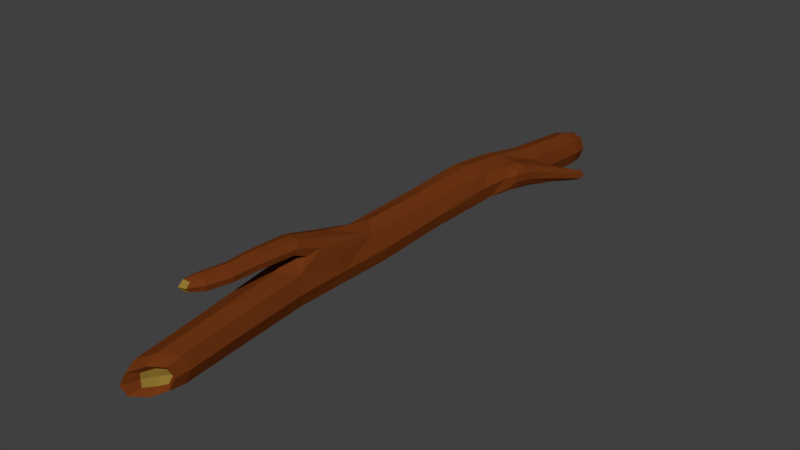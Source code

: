 # Source: Log_1.blend  (saved by Blender 2.78.0; exported with 4.5.12 LTS)
import bpy
from mathutils import Matrix  # noqa: F401  (used for matrix-valued properties, if any)

bpy.ops.wm.read_factory_settings(use_empty=True)
scene = bpy.context.scene
scene.name = 'Scene'

# ---- collections
col_collection_1 = bpy.data.collections.new('Collection 1'); scene.collection.children.link(col_collection_1)

# ---- materials (node trees are filled in below, after node groups)
mat_brown_5 = bpy.data.materials.new('Brown.5')
mat_brown_5.alpha_threshold = 0.0
mat_brown_5.use_transparent_shadow = False
mat_brown_5.diffuse_color = (0.159, 0.03689, 0.006995, 1.0)
mat_brown_5.roughness = 0.5
mat_brown_5.specular_intensity = 0.0
mat_brown_6 = bpy.data.materials.new('Brown.6')
mat_brown_6.alpha_threshold = 0.0
mat_brown_6.use_transparent_shadow = False
mat_brown_6.diffuse_color = (0.281, 0.1813, 0.03082, 1.0)
mat_brown_6.roughness = 0.5
mat_brown_6.specular_intensity = 0.0

# ---- material node trees

# ---- world
world_world = bpy.data.worlds.new('World'); scene.world = world_world
world_world.color = (0.05088, 0.05088, 0.05088)
world_world.use_sun_shadow = False
world_world.sun_shadow_jitter_overblur = 0.0
world_world.cycles.sampling_method = 'MANUAL'

# ---- meshes
me_cube = bpy.data.meshes.new('Cube')
me_cube.from_pydata([(-1.046, 2.796, -62.9), (1.993, 5.234, -62.66), (4.672, 5.599, -7.768), (0.2373, 2.174, -7.125), (0.4195, 10.21, -6.557), (3.375, 0.9904, 67.55), (4.328, 4.785, 21.23), (-4.381, 4.85, 21.25), (-0.07209, 0.7937, 21.1), (3.509, 3.98, 65.03), (0.7345, 4.011, 71.13), (3.375, 7.032, 67.55), (6.016, 4.011, 63.97), (0.01904, 12.27, 21.38), (-3.476, 11.45, 25.91), (3.164, 11.42, 25.91), (-3.23, 13.58, 50.04), (-0.3304, 10.61, 30.44), (-3.088, 13.58, 54.65), (0.2207, 13.58, 51.44), (-1.504, 15.3, 50.74), (-1.504, 11.87, 50.74), (5.304, 4.454, 47.93), (1.456, 8.482, 50.25), (-2.392, 4.454, 52.58), (1.456, 0.427, 50.25), (2.053, 5.899, -63.53), (2.359, -0.4926, -62.55), (5.459, 2.611, -63.18), (-1.242, 4.44, -50.58), (2.097, 2.78, -60.39), (-0.6248, 2.512, -62.28), (4.862, 2.683, -62.24), (2.245, -0.03895, -61.86), (-4.016, 6.789, -5.914), (1.284, 9.994, -33.03), (1.357, 2.46, -32.22), (5.957, 8.736, -34.33), (5.776, 3.384, -50.89), (2.445, 0.1577, -49.88), (2.09, 7.666, -51.59), (-2.252, 7.185, -31.71), (7.826, 6.997, -33.88), (8.519, -0.116, -53.16), (6.763, 3.529, -33.1), (6.156, 6.828, -29.55), (10.07, -0.004745, -54.43), (9.44, 1.123, -54.21), (11.21, 0.778, -53.71), (10.29, -0.4614, -52.66), (8.518, 1.528, -44.01), (9.428, 3.995, -44.42), (7.702, 4.576, -46.3), (6.792, 2.109, -45.9), (-0.1259, 12.1, 38.64), (-0.1259, 15.52, 38.64), (2.285, 13.81, 39.03), (-2.537, 13.81, 38.25), (-3.47, 3.632, -6.356), (-4.236, 5.326, 9.867), (-0.3403, 5.17, -63.3), (-0.5948, 2.496, -63.37), (2.278, -0.1236, -62.99), (2.024, 5.19, -63.8), (4.897, 2.57, -63.42), (4.767, 0.237, -62.78), (3.182, 8.77, -7.321), (4.664, 4.948, 9.377), (0.1344, 1.116, 9.374), (0.2939, 10.01, 9.871), (-3.939, 4.76, 33.68), (4.323, 4.743, 32.51), (0.1808, 0.725, 33.06), (0.1162, 9.219, 35.39), (-3.82, 8.507, 22.49), (3.748, 8.461, 22.47), (3.518, 1.771, 21.12), (-3.639, 1.828, 21.14), (1.942, 3.988, 67.81), (5.008, 3.988, 63.52), (3.475, 2.226, 65.66), (3.475, 5.75, 65.66), (5.356, 1.746, 64.87), (-1.43, 1.434, 52.0), (-1.43, 7.475, 52.0), (4.342, 7.475, 48.51), (-0.1919, 14.82, 30.22), (-2.095, 12.07, 22.52), (2.045, 12.04, 22.51), (-3.123, 13.33, 31.26), (2.623, 10.81, 29.3), (-3.197, 10.82, 29.31), (2.652, 13.32, 31.45), (-0.2793, 11.84, 32.49), (-2.692, 14.87, 53.67), (-3.892, 13.58, 53.18), (-1.491, 13.58, 54.16), (-2.692, 12.3, 53.67), (-2.892, 12.3, 50.18), (-1.528, 15.09, 38.38), (-0.304, 14.87, 51.23), (2.088, 12.52, 38.97), (4.342, 1.434, 48.51), (1.395, 1.746, 70.23), (1.395, 6.276, 70.23), (5.356, 6.276, 64.87), (6.219, 4.137, 60.68), (2.829, 7.913, 64.49), (-0.5617, 4.137, 68.29), (2.829, 0.3615, 64.49), (-0.1257, 0.3757, -62.57), (-0.3982, 7.247, -51.14), (5.132, 0.8239, -50.09), (4.524, 5.03, -63.51), (2.077, 6.884, -60.05), (2.433, -0.5857, -58.78), (5.95, 2.862, -59.64), (-1.441, 3.436, -59.19), (-0.07951, 2.666, -60.87), (2.203, 0.637, -60.54), (2.003, 4.832, -61.18), (4.285, 2.802, -60.84), (4.082, 4.639, -62.55), (-0.03343, 4.511, -62.58), (0.1556, 0.556, -61.97), (4.271, 0.6845, -61.95), (-1.584, 3.999, -31.75), (3.987, 9.079, -33.94), (-2.389, 9.649, -5.935), (3.99, 2.726, -7.751), (-3.446, 7.866, -21.35), (0.6612, 10.87, -22.62), (0.5428, 2.958, -22.84), (4.966, 6.355, -23.11), (-1.134, 9.892, -32.12), (4.747, 2.369, -32.78), (-0.331, 1.369, -50.1), (4.666, 6.208, -51.61), (5.777, 3.393, -43.96), (2.164, 1.314, -39.74), (1.892, 8.588, -41.47), (-1.246, 5.719, -40.33), (7.226, 8.273, -34.28), (7.392, 7.037, -31.62), (7.692, 5.289, -33.39), (8.242, 6.164, -37.68), (5.9, 8.816, -30.63), (6.499, 7.139, -39.82), (7.299, 2.89, -37.49), (6.513, 4.493, -30.54), (9.01, -0.2345, -53.93), (11.03, 0.3929, -54.44), (9.7, 0.6381, -54.73), (10.34, -0.4797, -53.63), (8.539, 0.4756, -53.7), (7.463, 1.037, -44.86), (10.55, 1.375, -54.33), (11.19, -0.04253, -52.95), (6.78, 3.651, -46.56), (9.172, -0.4841, -52.75), (8.829, 4.738, -45.47), (9.369, 2.78, -43.74), (9.741, 0.1683, -49.96), (10.66, 1.772, -50.84), (8.903, 2.19, -51.77), (7.985, 0.5865, -50.89), (-2.34, 12.52, 38.31), (-2.705, 14.87, 50.26), (1.276, 15.09, 38.89), (-0.1172, 12.3, 51.31), (-0.3683, 11.93, 45.76), (-0.3683, 15.35, 45.76), (1.622, 13.64, 46.42), (-2.358, 13.64, 45.1), (-3.692, 2.27, 9.622), (-2.674, 9.003, 12.1), (0.1851, 0.5126, -63.07), (-0.001737, 4.498, -63.68), (4.0, 1.972, 9.25), (3.193, 8.803, 11.86), (4.308, 0.5685, -63.11), (4.114, 4.553, -63.71), (-2.993, 1.739, 33.5), (-3.394, 8.489, 32.61), (3.399, 8.481, 32.05), (3.36, 1.724, 32.63), (2.181, 2.54, 67.9), (2.181, 5.448, 67.9), (4.717, 5.448, 64.4), (4.717, 2.54, 64.4), (1.444, 14.44, 30.57), (-1.85, 14.45, 30.44), (-2.953, 12.21, 32.12), (2.416, 12.21, 32.29), (-1.509, 14.53, 53.27), (-3.259, 14.53, 52.56), (-3.342, 12.63, 52.52), (-1.426, 12.63, 53.3), (5.372, 1.305, 61.63), (0.286, 1.305, 67.34), (0.286, 6.969, 67.34), (5.372, 6.969, 61.63), (-0.4175, 0.5321, -58.8), (-0.6167, 6.197, -59.7), (5.194, 0.1641, -59.07), (4.859, 5.704, -60.09), (0.4548, 4.168, -61.46), (0.5999, 1.131, -61.0), (3.759, 1.23, -60.98), (3.614, 4.266, -61.44), (-2.82, 4.634, -21.81), (3.84, 9.578, -25.28), (-2.049, 10.62, -21.58), (4.58, 3.187, -25.47), (-0.3493, 8.44, -40.86), (5.643, 1.459, -39.52), (-0.5064, 2.615, -39.94), (4.835, 6.746, -41.88), (7.667, 7.105, -38.76), (6.904, 8.216, -32.04), (7.294, 5.546, -31.74), (8.145, 4.649, -37.09), (8.996, 0.2794, -54.18), (9.468, -0.4679, -53.45), (10.49, 0.8586, -54.63), (10.96, -0.09214, -53.7), (7.996, 1.46, -51.49), (8.643, 0.008874, -50.28), (10.02, 2.414, -51.59), (10.63, 0.8332, -50.1), (-2.079, 12.36, 45.21), (-1.643, 14.92, 45.33), (0.906, 14.92, 46.2), (1.342, 12.36, 46.32)], [], [(0, 110, 202, 117), (0, 117, 203, 60), (0, 60, 177, 61), (0, 61, 176, 110), (1, 123, 177, 63), (1, 63, 181, 122), (1, 122, 209, 120), (1, 120, 206, 123), (2, 129, 213, 133), (2, 133, 211, 66), (2, 66, 179, 67), (2, 67, 178, 129), (3, 58, 210, 132), (3, 132, 213, 129), (3, 129, 178, 68), (3, 68, 174, 58), (4, 66, 211, 131), (4, 131, 212, 128), (4, 128, 175, 69), (4, 69, 179, 66), (5, 103, 199, 109), (5, 109, 198, 82), (5, 82, 189, 80), (5, 80, 186, 103), (6, 76, 178, 67), (6, 67, 179, 75), (6, 75, 184, 71), (6, 71, 185, 76), (7, 74, 175, 59), (7, 59, 174, 77), (7, 77, 182, 70), (7, 70, 183, 74), (8, 77, 174, 68), (8, 68, 178, 76), (8, 76, 185, 72), (8, 72, 182, 77), (9, 80, 189, 79), (9, 79, 188, 81), (9, 81, 187, 78), (9, 78, 186, 80), (10, 104, 200, 108), (10, 108, 199, 103), (10, 103, 186, 78), (10, 78, 187, 104), (11, 105, 201, 107), (11, 107, 200, 104), (11, 104, 187, 81), (11, 81, 188, 105), (12, 82, 198, 106), (12, 106, 201, 105), (12, 105, 188, 79), (12, 79, 189, 82), (13, 69, 175, 87), (13, 87, 191, 86), (13, 86, 190, 88), (13, 88, 179, 69), (14, 74, 183, 91), (14, 91, 192, 89), (14, 89, 191, 87), (14, 87, 175, 74), (15, 90, 184, 75), (15, 75, 179, 88), (15, 88, 190, 92), (15, 92, 193, 90), (16, 167, 231, 173), (16, 173, 230, 98), (16, 98, 196, 95), (16, 95, 195, 167), (17, 91, 183, 73), (17, 73, 184, 90), (17, 90, 193, 93), (17, 93, 192, 91), (18, 95, 196, 97), (18, 97, 197, 96), (18, 96, 194, 94), (18, 94, 195, 95), (19, 169, 233, 172), (19, 172, 232, 100), (19, 100, 194, 96), (19, 96, 197, 169), (20, 100, 232, 171), (20, 171, 231, 167), (20, 167, 195, 94), (20, 94, 194, 100), (21, 98, 230, 170), (21, 170, 233, 169), (21, 169, 197, 97), (21, 97, 196, 98), (22, 102, 185, 71), (22, 71, 184, 85), (22, 85, 201, 106), (22, 106, 198, 102), (23, 85, 184, 73), (23, 73, 183, 84), (23, 84, 200, 107), (23, 107, 201, 85), (24, 84, 183, 70), (24, 70, 182, 83), (24, 83, 199, 108), (24, 108, 200, 84), (25, 83, 182, 72), (25, 72, 185, 102), (25, 102, 198, 109), (25, 109, 199, 83), (26, 113, 181, 63), (26, 63, 177, 60), (26, 60, 203, 114), (26, 114, 205, 113), (27, 110, 176, 62), (27, 62, 180, 65), (27, 65, 204, 115), (27, 115, 202, 110), (28, 65, 180, 64), (28, 64, 181, 113), (28, 113, 205, 116), (28, 116, 204, 65), (29, 136, 216, 141), (29, 141, 214, 111), (29, 111, 203, 117), (29, 117, 202, 136), (30, 119, 207, 118), (30, 118, 206, 120), (30, 120, 209, 121), (30, 121, 208, 119), (31, 124, 176, 61), (31, 61, 177, 123), (31, 123, 206, 118), (31, 118, 207, 124), (32, 122, 181, 64), (32, 64, 180, 125), (32, 125, 208, 121), (32, 121, 209, 122), (33, 125, 180, 62), (33, 62, 176, 124), (33, 124, 207, 119), (33, 119, 208, 125), (34, 58, 174, 59), (34, 59, 175, 128), (34, 128, 212, 130), (34, 130, 210, 58), (35, 127, 217, 140), (35, 140, 214, 134), (35, 134, 212, 131), (35, 131, 211, 127), (36, 126, 216, 139), (36, 139, 215, 135), (36, 135, 213, 132), (36, 132, 210, 126), (37, 147, 217, 127), (37, 127, 211, 146), (37, 146, 219, 142), (37, 142, 218, 147), (38, 112, 204, 116), (38, 116, 205, 137), (38, 137, 217, 138), (38, 138, 215, 112), (39, 136, 202, 115), (39, 115, 204, 112), (39, 112, 215, 139), (39, 139, 216, 136), (40, 137, 205, 114), (40, 114, 203, 111), (40, 111, 214, 140), (40, 140, 217, 137), (41, 126, 210, 130), (41, 130, 212, 134), (41, 134, 214, 141), (41, 141, 216, 126), (42, 144, 221, 145), (42, 145, 218, 142), (42, 142, 219, 143), (42, 143, 220, 144), (43, 159, 227, 165), (43, 165, 226, 154), (43, 154, 222, 150), (43, 150, 223, 159), (44, 149, 213, 135), (44, 135, 215, 148), (44, 148, 221, 144), (44, 144, 220, 149), (45, 146, 211, 133), (45, 133, 213, 149), (45, 149, 220, 143), (45, 143, 219, 146), (46, 153, 223, 150), (46, 150, 222, 152), (46, 152, 224, 151), (46, 151, 225, 153), (47, 154, 226, 164), (47, 164, 228, 156), (47, 156, 224, 152), (47, 152, 222, 154), (48, 156, 228, 163), (48, 163, 229, 157), (48, 157, 225, 151), (48, 151, 224, 156), (49, 157, 229, 162), (49, 162, 227, 159), (49, 159, 223, 153), (49, 153, 225, 157), (50, 161, 221, 148), (50, 148, 215, 155), (50, 155, 227, 162), (50, 162, 229, 161), (51, 160, 218, 145), (51, 145, 221, 161), (51, 161, 229, 163), (51, 163, 228, 160), (52, 158, 217, 147), (52, 147, 218, 160), (52, 160, 228, 164), (52, 164, 226, 158), (53, 155, 215, 138), (53, 138, 217, 158), (53, 158, 226, 165), (53, 165, 227, 155), (54, 166, 192, 93), (54, 93, 193, 101), (54, 101, 233, 170), (54, 170, 230, 166), (55, 168, 190, 86), (55, 86, 191, 99), (55, 99, 231, 171), (55, 171, 232, 168), (56, 101, 193, 92), (56, 92, 190, 168), (56, 168, 232, 172), (56, 172, 233, 101), (57, 99, 191, 89), (57, 89, 192, 166), (57, 166, 230, 173), (57, 173, 231, 99)])
me_cube.polygons.foreach_set('material_index', [0, 0, 0, 0, 0, 0, 0, 0, 0, 0, 0, 0, 0, 0, 0, 0, 0, 0, 0, 0, 0, 0, 0, 0, 0, 0, 0, 0, 0, 0, 0, 0, 0, 0, 0, 0, 1, 1, 1, 1, 0, 0, 0, 0, 0, 0, 0, 0, 0, 0, 0, 0, 0, 0, 0, 0, 0, 0, 0, 0, 0, 0, 0, 0, 0, 0, 0, 0, 0, 0, 0, 0, 1, 1, 1, 1, 0, 0, 0, 0, 0, 0, 0, 0, 0, 0, 0, 0, 0, 0, 0, 0, 0, 0, 0, 0, 0, 0, 0, 0, 0, 0, 0, 0, 0, 0, 0, 0, 0, 0, 0, 0, 0, 0, 0, 0, 0, 0, 0, 0, 1, 1, 1, 1, 0, 0, 0, 0, 0, 0, 0, 0, 0, 0, 0, 0, 0, 0, 0, 0, 0, 0, 0, 0, 0, 0, 0, 0, 0, 0, 0, 0, 0, 0, 0, 0, 0, 0, 0, 0, 0, 0, 0, 0, 0, 0, 0, 0, 0, 0, 0, 0, 0, 0, 0, 0, 0, 0, 0, 0, 0, 0, 0, 0, 1, 1, 1, 1, 0, 0, 0, 0, 0, 0, 0, 0, 0, 0, 0, 0, 0, 0, 0, 0, 0, 0, 0, 0, 0, 0, 0, 0, 0, 0, 0, 0, 0, 0, 0, 0, 0, 0, 0, 0, 0, 0, 0, 0, 0, 0, 0, 0])
_uv = me_cube.uv_layers.new(name='UVMap')
_uv.uv.foreach_set('vector', [0.4226, 0.003681, 0.4627, 0.00594, 0.4594, 0.0341, 0.4116, 0.03137, 0.4226, 0.003681, 0.4116, 0.03137, 0.3742, 0.02704, 0.3903, 0.0002085, 0.8124, 0.004539, 0.7938, 0.01421, 0.791, 0.008301, 0.8066, 0.0, 0.4226, 0.003681, 0.429, 0.0, 0.4619, 0.002043, 0.4627, 0.00594, 0.9609, 0.1387, 0.9594, 0.1228, 0.9765, 0.123, 0.9786, 0.1388, 0.9609, 0.1387, 0.9786, 0.1388, 0.9783, 0.153, 0.9602, 0.153, 0.9609, 0.1387, 0.9602, 0.153, 0.9431, 0.1491, 0.9381, 0.1383, 0.9609, 0.1387, 0.9381, 0.1383, 0.9425, 0.126, 0.9594, 0.1228, 0.1497, 0.56, 0.1883, 0.5593, 0.1769, 0.6913, 0.1335, 0.674, 0.1497, 0.56, 0.1335, 0.674, 0.07964, 0.6895, 0.09587, 0.5557, 0.1497, 0.56, 0.09587, 0.5557, 0.1037, 0.4133, 0.1666, 0.4327, 0.1497, 0.56, 0.1666, 0.4327, 0.2067, 0.4331, 0.1883, 0.5593, 0.5898, 0.5749, 0.6405, 0.5674, 0.638, 0.6824, 0.5933, 0.6918, 0.5898, 0.5749, 0.5933, 0.6918, 0.5332, 0.7128, 0.5316, 0.5809, 0.5898, 0.5749, 0.5316, 0.5809, 0.5223, 0.4546, 0.5835, 0.4524, 0.5898, 0.5749, 0.5835, 0.4524, 0.6375, 0.4488, 0.6405, 0.5674, 0.0609, 0.5482, 0.09587, 0.5557, 0.07964, 0.6895, 0.04556, 0.6676, 0.7604, 0.3302, 0.756, 0.2512, 0.7978, 0.2584, 0.8048, 0.3337, 0.7604, 0.3302, 0.8048, 0.3337, 0.8096, 0.4229, 0.7615, 0.4133, 0.0609, 0.5482, 0.0703, 0.4262, 0.1037, 0.4133, 0.09587, 0.5557, 0.495, 0.02091, 0.5207, 0.0, 0.5409, 0.02121, 0.5075, 0.04364, 0.495, 0.02091, 0.5075, 0.04364, 0.4678, 0.06562, 0.4644, 0.04145, 0.9622, 0.3124, 0.9526, 0.295, 0.9668, 0.2902, 0.9758, 0.299, 0.9785, 0.4015, 0.9496, 0.4107, 0.9553, 0.3927, 0.9785, 0.3782, 0.1724, 0.3445, 0.2123, 0.3447, 0.2067, 0.4331, 0.1666, 0.4327, 0.1724, 0.3445, 0.1666, 0.4327, 0.1037, 0.4133, 0.1162, 0.3349, 0.1724, 0.3445, 0.1162, 0.3349, 0.1182, 0.2635, 0.1779, 0.2607, 0.1724, 0.3445, 0.1779, 0.2607, 0.2172, 0.2592, 0.2123, 0.3447, 0.385, 0.631, 0.3333, 0.6397, 0.33, 0.5619, 0.3775, 0.5462, 0.385, 0.631, 0.3775, 0.5462, 0.4254, 0.5444, 0.4332, 0.6302, 0.385, 0.631, 0.4332, 0.6302, 0.4386, 0.7219, 0.3895, 0.7233, 0.385, 0.631, 0.3895, 0.7233, 0.3363, 0.7149, 0.3333, 0.6397, 0.5797, 0.3652, 0.6302, 0.3632, 0.6375, 0.4488, 0.5835, 0.4524, 0.5797, 0.3652, 0.5835, 0.4524, 0.5223, 0.4546, 0.5221, 0.3661, 0.5797, 0.3652, 0.5221, 0.3661, 0.5168, 0.2805, 0.5679, 0.2763, 0.5797, 0.3652, 0.5679, 0.2763, 0.6123, 0.2715, 0.6302, 0.3632, 0.9221, 0.4099, 0.9496, 0.4107, 0.942, 0.4202, 0.9179, 0.4224, 0.9221, 0.4099, 0.9179, 0.4224, 0.9032, 0.4118, 0.9026, 0.4005, 0.9221, 0.4099, 0.9026, 0.4005, 0.9165, 0.3843, 0.9344, 0.3888, 0.9221, 0.4099, 0.9344, 0.3888, 0.9553, 0.3927, 0.9496, 0.4107, 0.9809, 0.0, 0.9745, 0.01853, 0.9381, 0.02669, 0.9447, 0.003885, 0.4248, 1.0, 0.4169, 0.9794, 0.4627, 0.9722, 0.4613, 0.9932, 0.9516, 0.3646, 0.9785, 0.3782, 0.9553, 0.3927, 0.9344, 0.3888, 0.9516, 0.3646, 0.9344, 0.3888, 0.9165, 0.3843, 0.9181, 0.3651, 0.1547, 0.0, 0.1747, 0.02122, 0.1633, 0.04524, 0.1377, 0.0224, 0.9809, 0.0363, 0.9502, 0.04785, 0.9381, 0.02669, 0.9745, 0.01853, 0.9763, 0.4466, 0.9716, 0.4718, 0.9592, 0.4546, 0.9576, 0.4352, 0.9763, 0.4466, 0.9576, 0.4352, 0.9617, 0.4225, 0.9763, 0.4224, 0.2109, 0.02826, 0.2411, 0.02116, 0.2462, 0.04517, 0.2087, 0.05283, 0.2109, 0.02826, 0.2087, 0.05283, 0.1633, 0.04524, 0.1747, 0.02122, 0.9557, 0.2762, 0.9666, 0.2659, 0.9758, 0.2716, 0.9724, 0.2777, 0.9557, 0.2762, 0.9724, 0.2777, 0.9668, 0.2902, 0.9526, 0.295, 0.7571, 0.4844, 0.7615, 0.4133, 0.8096, 0.4229, 0.7897, 0.4917, 0.7571, 0.4844, 0.7897, 0.4917, 0.7774, 0.5445, 0.751, 0.5434, 0.7571, 0.4844, 0.751, 0.5434, 0.7275, 0.5412, 0.727, 0.4866, 0.7571, 0.4844, 0.727, 0.4866, 0.7214, 0.4136, 0.7615, 0.4133, 0.2914, 0.6648, 0.3333, 0.6397, 0.3363, 0.7149, 0.3023, 0.69, 0.2914, 0.6648, 0.3023, 0.69, 0.2829, 0.7107, 0.2654, 0.7043, 0.8124, 0.5074, 0.8003, 0.5443, 0.7774, 0.5445, 0.7897, 0.4917, 0.2914, 0.6648, 0.2879, 0.6389, 0.33, 0.5619, 0.3333, 0.6397, 0.07129, 0.3091, 0.07897, 0.2835, 0.1182, 0.2635, 0.1162, 0.3349, 0.07129, 0.3091, 0.1162, 0.3349, 0.1037, 0.4133, 0.05503, 0.3335, 0.07129, 0.3091, 0.05503, 0.3335, 0.02033, 0.2733, 0.04327, 0.2676, 0.07129, 0.3091, 0.04327, 0.2676, 0.05876, 0.2612, 0.07897, 0.2835, 0.2629, 0.8441, 0.2462, 0.8453, 0.2496, 0.8082, 0.2655, 0.8069, 0.2629, 0.8441, 0.2655, 0.8069, 0.2858, 0.8077, 0.2835, 0.845, 0.2629, 0.8441, 0.2835, 0.845, 0.2768, 0.8626, 0.2603, 0.8677, 0.2629, 0.8441, 0.2603, 0.8677, 0.2489, 0.8627, 0.2462, 0.8453, 0.9059, 0.4453, 0.9026, 0.4224, 0.9576, 0.4289, 0.9576, 0.4599, 0.06732, 0.2731, 0.09206, 0.2366, 0.1182, 0.2635, 0.07897, 0.2835, 0.859, 0.3562, 0.8134, 0.3645, 0.8124, 0.3419, 0.8545, 0.3405, 0.859, 0.3562, 0.8545, 0.3405, 0.8938, 0.3432, 0.9016, 0.3646, 0.264, 0.8782, 0.2603, 0.8677, 0.2768, 0.8626, 0.2847, 0.8709, 0.8949, 0.175, 0.893, 0.1827, 0.8726, 0.1853, 0.8706, 0.1786, 0.9707, 0.338, 0.9526, 0.3315, 0.963, 0.3235, 0.9776, 0.3263, 0.9707, 0.338, 0.9776, 0.3263, 0.9909, 0.3276, 0.9909, 0.3371, 0.03566, 0.1176, 0.05267, 0.1183, 0.05716, 0.1564, 0.03984, 0.1558, 0.03566, 0.1176, 0.03984, 0.1558, 0.01728, 0.1569, 0.01408, 0.1188, 0.03566, 0.1176, 0.01408, 0.1188, 0.01366, 0.1029, 0.02806, 0.09628, 0.03566, 0.1176, 0.02806, 0.09628, 0.04195, 0.1027, 0.05267, 0.1183, 0.001453, 0.1216, 0.01408, 0.1188, 0.01728, 0.1569, 0.0043, 0.1594, 0.7675, 0.6524, 0.7505, 0.6259, 0.7713, 0.6229, 0.7871, 0.6491, 0.7675, 0.6524, 0.7871, 0.6491, 0.7964, 0.6598, 0.7866, 0.6666, 0.9829, 0.3126, 0.9776, 0.3263, 0.963, 0.3235, 0.9618, 0.3124, 0.8759, 0.2046, 0.8955, 0.2087, 0.8821, 0.2456, 0.8577, 0.2416, 0.8759, 0.2046, 0.8577, 0.2416, 0.8305, 0.2374, 0.8536, 0.2003, 0.8759, 0.2046, 0.8536, 0.2003, 0.8726, 0.1853, 0.893, 0.1827, 0.8759, 0.2046, 0.893, 0.1827, 0.9016, 0.1911, 0.8955, 0.2087, 0.1938, 0.1469, 0.2333, 0.1419, 0.2172, 0.2592, 0.1779, 0.2607, 0.1938, 0.1469, 0.1779, 0.2607, 0.1182, 0.2635, 0.1449, 0.142, 0.1938, 0.1469, 0.1449, 0.142, 0.1633, 0.04524, 0.2087, 0.05283, 0.1938, 0.1469, 0.2087, 0.05283, 0.2462, 0.04517, 0.2333, 0.1419, 0.1161, 0.1271, 0.1449, 0.142, 0.1182, 0.2635, 0.09206, 0.2366, 0.9041, 0.2638, 0.9016, 0.1927, 0.9526, 0.175, 0.9526, 0.2674, 0.9041, 0.2638, 0.9526, 0.2674, 0.9496, 0.3422, 0.9048, 0.3326, 0.1161, 0.1271, 0.1377, 0.0224, 0.1633, 0.04524, 0.1449, 0.142, 0.4026, 0.8633, 0.3619, 0.8583, 0.3363, 0.7149, 0.3895, 0.7233, 0.4026, 0.8633, 0.3895, 0.7233, 0.4386, 0.7219, 0.4517, 0.8588, 0.4026, 0.8633, 0.4517, 0.8588, 0.4627, 0.9722, 0.4169, 0.9794, 0.4026, 0.8633, 0.4169, 0.9794, 0.3784, 0.9718, 0.3619, 0.8583, 0.5378, 0.149, 0.577, 0.1346, 0.6123, 0.2715, 0.5679, 0.2763, 0.5378, 0.149, 0.5679, 0.2763, 0.5168, 0.2805, 0.492, 0.1628, 0.5378, 0.149, 0.492, 0.1628, 0.4678, 0.06562, 0.5075, 0.04364, 0.5378, 0.149, 0.5075, 0.04364, 0.5409, 0.02121, 0.577, 0.1346, 0.7552, 0.01406, 0.7206, 0.006612, 0.7284, 0.003529, 0.758, 0.008948, 0.7552, 0.01406, 0.758, 0.008948, 0.791, 0.008301, 0.7938, 0.01421, 0.7552, 0.01406, 0.7938, 0.01421, 0.7943, 0.03839, 0.7512, 0.037, 0.7552, 0.01406, 0.7512, 0.037, 0.713, 0.02726, 0.7206, 0.006612, 0.6045, 0.9887, 0.6392, 0.9876, 0.6344, 0.9915, 0.6048, 0.9918, 0.9673, 0.07809, 0.9723, 0.08097, 0.9477, 0.09145, 0.9381, 0.09002, 0.6045, 0.9887, 0.5658, 0.9911, 0.557, 0.9637, 0.6011, 0.9607, 0.6045, 0.9887, 0.6011, 0.9607, 0.6405, 0.9595, 0.6392, 0.9876, 0.9416, 0.1086, 0.9381, 0.09002, 0.9477, 0.09145, 0.9504, 0.1071, 0.9416, 0.1086, 0.9504, 0.1071, 0.9723, 0.1188, 0.9678, 0.1228, 0.863, 0.000657, 0.9035, 0.0, 0.9069, 0.0253, 0.8593, 0.02657, 0.863, 0.000657, 0.8593, 0.02657, 0.8229, 0.03023, 0.8312, 0.003176, 0.3984, 0.09527, 0.4481, 0.09869, 0.4298, 0.1743, 0.3803, 0.1714, 0.3984, 0.09527, 0.3803, 0.1714, 0.3438, 0.1669, 0.3603, 0.09055, 0.3984, 0.09527, 0.3603, 0.09055, 0.3742, 0.02704, 0.4116, 0.03137, 0.3984, 0.09527, 0.4116, 0.03137, 0.4594, 0.0341, 0.4481, 0.09869, 0.9682, 0.06388, 0.9381, 0.06795, 0.9395, 0.055, 0.9582, 0.04794, 0.9682, 0.06388, 0.9582, 0.04794, 0.9843, 0.04785, 1.0, 0.05807, 0.9682, 0.06388, 1.0, 0.05807, 1.0, 0.06967, 0.9799, 0.07809, 0.9682, 0.06388, 0.9799, 0.07809, 0.9552, 0.07682, 0.9381, 0.06795, 0.9732, 0.2203, 0.9746, 0.2045, 0.9915, 0.2056, 0.9899, 0.2216, 0.9732, 0.2203, 0.9899, 0.2216, 0.9915, 0.2346, 0.9746, 0.2333, 0.9732, 0.2203, 0.9746, 0.2333, 0.9594, 0.2282, 0.9526, 0.2183, 0.9732, 0.2203, 0.9526, 0.2183, 0.9594, 0.2062, 0.9746, 0.2045, 0.9752, 0.1913, 0.9754, 0.1755, 0.9934, 0.175, 0.9934, 0.191, 0.9752, 0.1913, 0.9934, 0.191, 0.9913, 0.2043, 0.9732, 0.2045, 0.9752, 0.1913, 0.9732, 0.2045, 0.9567, 0.2006, 0.9526, 0.1906, 0.9752, 0.1913, 0.9526, 0.1906, 0.9583, 0.1783, 0.9754, 0.1755, 0.9655, 0.2494, 0.972, 0.265, 0.9584, 0.2659, 0.9526, 0.2503, 0.9655, 0.2494, 0.9526, 0.2503, 0.9598, 0.2355, 0.972, 0.2346, 0.9655, 0.2494, 0.972, 0.2346, 0.9886, 0.2377, 0.9872, 0.2488, 0.9655, 0.2494, 0.9872, 0.2488, 0.9886, 0.2611, 0.972, 0.265, 0.3553, 0.4286, 0.4046, 0.4253, 0.4254, 0.5444, 0.3775, 0.5462, 0.3553, 0.4286, 0.3775, 0.5462, 0.33, 0.5619, 0.32, 0.4275, 0.3553, 0.4286, 0.32, 0.4275, 0.3056, 0.3109, 0.3404, 0.3134, 0.3553, 0.4286, 0.3404, 0.3134, 0.3912, 0.31, 0.4046, 0.4253, 0.7504, 0.1926, 0.7126, 0.1799, 0.7082, 0.1259, 0.7467, 0.1413, 0.7504, 0.1926, 0.7467, 0.1413, 0.7811, 0.1463, 0.7874, 0.1996, 0.7504, 0.1926, 0.7874, 0.1996, 0.7978, 0.2584, 0.756, 0.2512, 0.7504, 0.1926, 0.756, 0.2512, 0.7124, 0.227, 0.7126, 0.1799, 0.5891, 0.762, 0.6282, 0.757, 0.6221, 0.8186, 0.5858, 0.8185, 0.5891, 0.762, 0.5858, 0.8185, 0.5325, 0.8182, 0.5384, 0.7675, 0.5891, 0.762, 0.5384, 0.7675, 0.5332, 0.7128, 0.5933, 0.6918, 0.5891, 0.762, 0.5933, 0.6918, 0.638, 0.6824, 0.6282, 0.757, 0.6839, 0.1738, 0.6815, 0.1366, 0.7082, 0.1259, 0.7126, 0.1799, 0.6839, 0.1738, 0.7126, 0.1799, 0.7124, 0.227, 0.6842, 0.1931, 0.0989, 0.758, 0.09903, 0.7306, 0.1124, 0.7417, 0.1122, 0.7585, 0.6839, 0.1738, 0.6662, 0.17, 0.6638, 0.1404, 0.6815, 0.1366, 0.8556, 0.09163, 0.8204, 0.097, 0.8229, 0.03023, 0.8593, 0.02657, 0.8556, 0.09163, 0.8593, 0.02657, 0.9069, 0.0253, 0.9035, 0.08837, 0.8556, 0.09163, 0.9035, 0.08837, 0.897, 0.1604, 0.8462, 0.1428, 0.8556, 0.09163, 0.8462, 0.1428, 0.8124, 0.175, 0.8204, 0.097, 0.5923, 0.8943, 0.6305, 0.8946, 0.6405, 0.9595, 0.6011, 0.9607, 0.5923, 0.8943, 0.6011, 0.9607, 0.557, 0.9637, 0.5496, 0.8967, 0.5923, 0.8943, 0.5496, 0.8967, 0.5325, 0.8182, 0.5858, 0.8185, 0.5923, 0.8943, 0.5858, 0.8185, 0.6221, 0.8186, 0.6305, 0.8946, 0.9377, 0.09127, 0.9035, 0.08837, 0.9069, 0.0253, 0.9381, 0.02834, 0.7477, 0.08442, 0.7512, 0.037, 0.7943, 0.03839, 0.7867, 0.08747, 0.7477, 0.08442, 0.7867, 0.08747, 0.7811, 0.1463, 0.7467, 0.1413, 0.9377, 0.09127, 0.9381, 0.1667, 0.897, 0.1604, 0.9035, 0.08837, 0.3548, 0.2359, 0.4052, 0.2355, 0.3912, 0.31, 0.3404, 0.3134, 0.3548, 0.2359, 0.3404, 0.3134, 0.3056, 0.3109, 0.3195, 0.2321, 0.3548, 0.2359, 0.3195, 0.2321, 0.3438, 0.1669, 0.3803, 0.1714, 0.3548, 0.2359, 0.3803, 0.1714, 0.4298, 0.1743, 0.4052, 0.2355, 0.1341, 0.7559, 0.1587, 0.7522, 0.1688, 0.7799, 0.1468, 0.7844, 0.1341, 0.7559, 0.1468, 0.7844, 0.1296, 0.792, 0.1122, 0.7585, 0.1341, 0.7559, 0.1122, 0.7585, 0.1124, 0.7417, 0.1323, 0.7389, 0.1341, 0.7559, 0.1323, 0.7389, 0.1536, 0.7397, 0.1587, 0.7522, 0.8476, 0.371, 0.8576, 0.3719, 0.8647, 0.3907, 0.8505, 0.389, 0.8476, 0.371, 0.8505, 0.389, 0.8348, 0.3874, 0.8361, 0.369, 0.8476, 0.371, 0.8361, 0.369, 0.8374, 0.3646, 0.8461, 0.3648, 0.5035, 0.9211, 0.497, 0.9271, 0.4905, 0.9237, 0.4946, 0.9185, 0.5043, 0.7703, 0.5031, 0.751, 0.5332, 0.7128, 0.5384, 0.7675, 0.5043, 0.7703, 0.5384, 0.7675, 0.5325, 0.8182, 0.5013, 0.8034, 0.1798, 0.7493, 0.19, 0.7823, 0.1688, 0.7799, 0.1587, 0.7522, 0.1798, 0.7493, 0.1587, 0.7522, 0.1536, 0.7397, 0.1655, 0.7302, 0.1299, 0.7226, 0.09903, 0.7306, 0.07964, 0.6895, 0.1335, 0.674, 0.1299, 0.7226, 0.1335, 0.674, 0.1769, 0.6913, 0.1655, 0.7302, 0.1299, 0.7226, 0.1655, 0.7302, 0.1536, 0.7397, 0.1323, 0.7389, 0.1299, 0.7226, 0.1323, 0.7389, 0.1124, 0.7417, 0.09903, 0.7306, 0.4805, 0.9312, 0.4775, 0.9255, 0.4905, 0.9237, 0.497, 0.9271, 0.9139, 0.3499, 0.9139, 0.3574, 0.9055, 0.3562, 0.9016, 0.3507, 0.9139, 0.3499, 0.9016, 0.3507, 0.9034, 0.3446, 0.9137, 0.3422, 0.4805, 0.9312, 0.4647, 0.9315, 0.4668, 0.9261, 0.4775, 0.9255, 0.6582, 0.02766, 0.674, 0.02792, 0.6788, 0.04508, 0.6626, 0.04644, 0.6582, 0.02766, 0.6626, 0.04644, 0.6449, 0.04717, 0.6405, 0.02704, 0.6582, 0.02766, 0.6405, 0.02704, 0.6432, 0.02288, 0.6559, 0.02212, 0.6582, 0.02766, 0.6559, 0.02212, 0.6678, 0.02387, 0.674, 0.02792, 0.2339, 0.9053, 0.2215, 0.9095, 0.2048, 0.8888, 0.2178, 0.8836, 0.2339, 0.9053, 0.2178, 0.8836, 0.2317, 0.8781, 0.2462, 0.8996, 0.2339, 0.9053, 0.2462, 0.8996, 0.2454, 0.905, 0.2383, 0.9106, 0.2339, 0.9053, 0.2383, 0.9106, 0.2287, 0.9116, 0.2215, 0.9095, 0.4775, 0.9182, 0.4627, 0.9206, 0.4663, 0.8989, 0.4819, 0.8978, 0.4775, 0.9182, 0.4819, 0.8978, 0.4993, 0.8997, 0.4946, 0.9185, 0.4775, 0.9182, 0.4946, 0.9185, 0.4905, 0.9237, 0.4775, 0.9255, 0.4775, 0.9182, 0.4775, 0.9255, 0.4668, 0.9261, 0.4627, 0.9206, 0.4918, 0.8527, 0.4746, 0.8507, 0.4824, 0.8003, 0.5013, 0.8034, 0.4918, 0.8527, 0.5013, 0.8034, 0.5325, 0.8182, 0.51, 0.8587, 0.4918, 0.8527, 0.51, 0.8587, 0.4993, 0.8997, 0.4819, 0.8978, 0.4918, 0.8527, 0.4819, 0.8978, 0.4663, 0.8989, 0.4746, 0.8507, 0.1817, 0.8352, 0.1673, 0.8426, 0.1296, 0.792, 0.1468, 0.7844, 0.1817, 0.8352, 0.1468, 0.7844, 0.1688, 0.7799, 0.1995, 0.83, 0.1817, 0.8352, 0.1995, 0.83, 0.2317, 0.8781, 0.2178, 0.8836, 0.1817, 0.8352, 0.2178, 0.8836, 0.2048, 0.8888, 0.1673, 0.8426, 0.6724, 0.08843, 0.6895, 0.08331, 0.7082, 0.1259, 0.6815, 0.1366, 0.6724, 0.08843, 0.6815, 0.1366, 0.6638, 0.1404, 0.6547, 0.09221, 0.6724, 0.08843, 0.6547, 0.09221, 0.6449, 0.04717, 0.6626, 0.04644, 0.6724, 0.08843, 0.6626, 0.04644, 0.6788, 0.04508, 0.6895, 0.08331, 0.8572, 0.4287, 0.881, 0.4318, 0.9026, 0.4715, 0.8483, 0.4467, 0.8572, 0.4287, 0.8483, 0.4467, 0.8124, 0.4715, 0.8319, 0.4286, 0.8572, 0.4287, 0.8319, 0.4286, 0.8348, 0.3874, 0.8505, 0.389, 0.8572, 0.4287, 0.8505, 0.389, 0.8647, 0.3907, 0.881, 0.4318, 0.8523, 0.2947, 0.8844, 0.297, 0.8938, 0.3432, 0.8545, 0.3405, 0.8523, 0.2947, 0.8545, 0.3405, 0.8124, 0.3419, 0.8174, 0.292, 0.8523, 0.2947, 0.8174, 0.292, 0.8305, 0.2374, 0.8577, 0.2416, 0.8523, 0.2947, 0.8577, 0.2416, 0.8821, 0.2456, 0.8844, 0.297, 0.7469, 0.5901, 0.7271, 0.5874, 0.7275, 0.5412, 0.751, 0.5434, 0.7469, 0.5901, 0.751, 0.5434, 0.7774, 0.5445, 0.7696, 0.5882, 0.7469, 0.5901, 0.7696, 0.5882, 0.7713, 0.6229, 0.7505, 0.6259, 0.0, 0.2124, 0.0043, 0.1594, 0.01728, 0.1569, 0.01356, 0.2115, 0.03758, 0.2111, 0.05535, 0.2114, 0.05876, 0.2612, 0.04327, 0.2676, 0.03758, 0.2111, 0.04327, 0.2676, 0.02033, 0.2733, 0.01356, 0.2115, 0.03758, 0.2111, 0.01356, 0.2115, 0.01728, 0.1569, 0.03984, 0.1558, 0.03758, 0.2111, 0.03984, 0.1558, 0.05716, 0.1564, 0.05535, 0.2114, 0.7892, 0.5819, 0.7696, 0.5882, 0.7774, 0.5445, 0.8003, 0.5443, 0.2616, 0.756, 0.2654, 0.7043, 0.2829, 0.7107, 0.2815, 0.7565, 0.2616, 0.756, 0.2815, 0.7565, 0.2858, 0.8077, 0.2655, 0.8069, 0.2616, 0.756, 0.2655, 0.8069, 0.2496, 0.8082, 0.247, 0.7565])
me_cube.materials.append(mat_brown_5)
me_cube.materials.append(mat_brown_6)
me_cube.use_remesh_preserve_volume = False
me_cube.use_remesh_preserve_attributes = False
me_cube.use_mirror_vertex_groups = False
me_cube.update()

# ---- objects
ob_log_1 = bpy.data.objects.new('Log_1', me_cube)

# ---- transforms, parenting, visibility, modifiers, constraints
ob_log_1.location = (0.0, 0.0, 0.0)
ob_log_1.rotation_euler = (1.571, -0.0, 0.0)
ob_log_1.scale = (3.4, 3.4, 3.4)
ob_log_1.lineart.crease_threshold = 0.0

# ---- collection membership
col_collection_1.objects.link(ob_log_1)

# ---- scene / render settings (as saved in the file)
scene.frame_start = 1; scene.frame_end = 250; scene.frame_set(1)
scene.render.engine = 'BLENDER_EEVEE_NEXT'
scene.render.resolution_percentage = 50
scene.render.dither_intensity = 0.0
scene.cycles.use_denoising = False
scene.cycles.samples = 128
scene.cycles.sampling_pattern = 'TABULATED_SOBOL'
scene.cycles.light_sampling_threshold = 0.0
scene.cycles.use_adaptive_sampling = False
scene.cycles.use_light_tree = False
scene.cycles.blur_glossy = 0.0
scene.cycles.sample_clamp_indirect = 0.0
scene.view_settings.view_transform = 'Standard'
scene.unit_settings.scale_length = 0.01
bpy.context.view_layer.update()

# ---- added for rendering (the .blend has no active camera and no usable light): camera, sun
cam_auto = bpy.data.cameras.new('AutoCamera')
cam_auto.lens = 50.0
cam_auto.sensor_width = 36.0
cam_auto.clip_end = 7551.07
ob_auto_camera = bpy.data.objects.new('AutoCamera', cam_auto)
scene.collection.objects.link(ob_auto_camera)
ob_auto_camera.location = (441.87, -528.774, 369.597)
ob_auto_camera.rotation_euler = (1.09748, -7.21219e-08, 0.694738)
scene.camera = ob_auto_camera
light_auto_sun = bpy.data.lights.new('AutoSun', 'SUN')
light_auto_sun.energy = 3.0
light_auto_sun.angle = 0.0523599
ob_auto_sun = bpy.data.objects.new('AutoSun', light_auto_sun)
scene.collection.objects.link(ob_auto_sun)
ob_auto_sun.rotation_euler = (0.872665, 0.174533, 0.523599)
bpy.context.view_layer.update()
